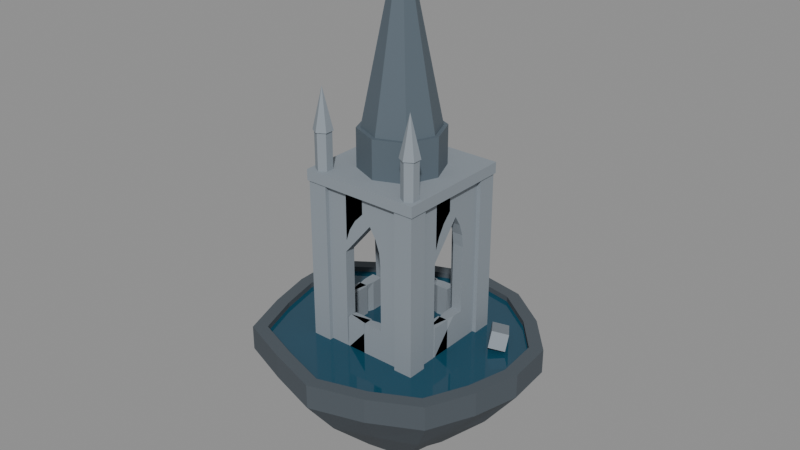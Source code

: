# Source: saltwater-cathedral.blend  (saved by Blender 5.2.45; exported with 4.5.12 LTS)
import bpy
from mathutils import Matrix  # noqa: F401  (used for matrix-valued properties, if any)

bpy.ops.wm.read_factory_settings(use_empty=True)
scene = bpy.context.scene
scene.name = 'Scene'

# ---- materials (node trees are filled in below, after node groups)
mat_rock = bpy.data.materials.new('Rock')
mat_rock.diffuse_color = (0.07227, 0.08866, 0.1046, 1.0)
mat_water = bpy.data.materials.new('Water')
mat_water.diffuse_color = (0.0137, 0.06848, 0.1119, 1.0)
mat_stone = bpy.data.materials.new('Stone')
mat_stone.diffuse_color = (0.2542, 0.2918, 0.3278, 1.0)
mat_slate = bpy.data.materials.new('Slate')
mat_slate.diffuse_color = (0.09306, 0.1248, 0.1529, 1.0)

# ---- material node trees
mat_rock.use_nodes = True; mat_rock.node_tree.nodes.clear()
_N = mat_rock.node_tree.nodes; _L = mat_rock.node_tree.links
n0 = _N.new('ShaderNodeBsdfPrincipled'); n0.name = 'Principled BSDF'; n0.location = (-200, 100)
n0.inputs[0].default_value = (0.07227, 0.08866, 0.1046, 1.0)
n0.inputs[2].default_value = 0.9
n0.inputs[10].default_value = 0.005
n1 = _N.new('ShaderNodeOutputMaterial'); n1.name = 'Material Output'; n1.location = (200, 100)
_L.new(n0.outputs[0], n1.inputs[0])
n1.is_active_output = True
mat_water.use_nodes = True; mat_water.node_tree.nodes.clear()
_N = mat_water.node_tree.nodes; _L = mat_water.node_tree.links
n0 = _N.new('ShaderNodeBsdfPrincipled'); n0.name = 'Principled BSDF'; n0.location = (-200, 100)
n0.inputs[0].default_value = (0.0137, 0.06848, 0.1119, 1.0)
n0.inputs[2].default_value = 0.05
n0.inputs[10].default_value = 0.005
n1 = _N.new('ShaderNodeOutputMaterial'); n1.name = 'Material Output'; n1.location = (200, 100)
_L.new(n0.outputs[0], n1.inputs[0])
n1.is_active_output = True
mat_stone.use_nodes = True; mat_stone.node_tree.nodes.clear()
_N = mat_stone.node_tree.nodes; _L = mat_stone.node_tree.links
n0 = _N.new('ShaderNodeBsdfPrincipled'); n0.name = 'Principled BSDF'; n0.location = (-200, 100)
n0.inputs[0].default_value = (0.2542, 0.2918, 0.3278, 1.0)
n0.inputs[2].default_value = 0.8
n0.inputs[10].default_value = 0.005
n1 = _N.new('ShaderNodeOutputMaterial'); n1.name = 'Material Output'; n1.location = (200, 100)
_L.new(n0.outputs[0], n1.inputs[0])
n1.is_active_output = True
mat_slate.use_nodes = True; mat_slate.node_tree.nodes.clear()
_N = mat_slate.node_tree.nodes; _L = mat_slate.node_tree.links
n0 = _N.new('ShaderNodeBsdfPrincipled'); n0.name = 'Principled BSDF'; n0.location = (-200, 100)
n0.inputs[0].default_value = (0.09306, 0.1248, 0.1529, 1.0)
n0.inputs[2].default_value = 0.55
n0.inputs[10].default_value = 0.005
n1 = _N.new('ShaderNodeOutputMaterial'); n1.name = 'Material Output'; n1.location = (200, 100)
_L.new(n0.outputs[0], n1.inputs[0])
n1.is_active_output = True

# ---- meshes
me_slab = bpy.data.meshes.new('Slab')
me_slab.from_pydata([(0.9825, 0.0, 0.06), (0.9523, 0.355, 0.06), (0.7094, 0.6385, 0.06), (0.398, 0.8648, 0.06), (6.39e-17, 0.9392, 0.06), (-0.3656, 0.7943, 0.06), (-0.6697, 0.6027, 0.06), (-0.9949, 0.3709, 0.06), (-0.9858, 1.087e-16, 0.06), (-0.9072, -0.3382, 0.06), (-0.7791, -0.7012, 0.06), (-0.39, -0.8473, 0.06), (-1.978e-16, -0.9691, 0.06), (0.3903, -0.8481, 0.06), (0.7394, -0.6654, 0.06), (0.895, -0.3336, 0.06), (0.9825, 0.0, -0.12), (0.9523, 0.355, -0.12), (0.7094, 0.6385, -0.12), (0.398, 0.8648, -0.12), (6.39e-17, 0.9392, -0.12), (-0.3656, 0.7943, -0.12), (-0.6697, 0.6027, -0.12), (-0.9949, 0.3709, -0.12), (-0.9858, 1.087e-16, -0.12), (-0.9072, -0.3382, -0.12), (-0.7791, -0.7012, -0.12), (-0.39, -0.8473, -0.12), (-1.978e-16, -0.9691, -0.12), (0.3903, -0.8481, -0.12), (0.7394, -0.6654, -0.12), (0.895, -0.3336, -0.12), (0.7369, 0.0, -0.4365), (0.7142, 0.2662, -0.4132), (0.5321, 0.4789, -0.4477), (0.2985, 0.6486, -0.4259), (4.792e-17, 0.7044, -0.4329), (-0.2742, 0.5958, -0.4936), (-0.5023, 0.452, -0.4242), (-0.7462, 0.2782, -0.4409), (-0.7394, 8.149e-17, -0.4699), (-0.6804, -0.2536, -0.4969), (-0.5843, -0.5259, -0.4134), (-0.2925, -0.6355, -0.4527), (-1.483e-16, -0.7268, -0.4281), (0.2928, -0.6361, -0.4121), (0.5545, -0.4991, -0.4286), (0.6712, -0.2502, -0.4079), (0.3733, 0.0, -0.7926), (0.3619, 0.1349, -0.7439), (0.2696, 0.2426, -0.7866), (0.1513, 0.3286, -0.7277), (2.428e-17, 0.3569, -0.7345), (-0.1389, 0.3018, -0.8283), (-0.2545, 0.229, -0.8237), (-0.3781, 0.1409, -0.814), (-0.3746, 4.129e-17, -0.7241), (-0.3447, -0.1285, -0.7877), (-0.2961, -0.2665, -0.7648), (-0.1482, -0.322, -0.8039), (-7.516e-17, -0.3682, -0.7791), (0.1483, -0.3223, -0.7937), (0.281, -0.2529, -0.7979), (0.3401, -0.1268, -0.7698), (0.05, -0.04, -1.0), (0.8842, 0.0, 0.06), (0.857, 0.3195, 0.06), (0.6385, 0.5746, 0.06), (0.3582, 0.7784, 0.06), (5.751e-17, 0.8453, 0.06), (-0.329, 0.7149, 0.06), (-0.6027, 0.5424, 0.06), (-0.8954, 0.3338, 0.06), (-0.8873, 9.779e-17, 0.06), (-0.8164, -0.3044, 0.06), (-0.7012, -0.6311, 0.06), (-0.351, -0.7626, 0.06), (-1.78e-16, -0.8722, 0.06), (0.3513, -0.7633, 0.06), (0.6654, -0.5989, 0.06), (0.8055, -0.3003, 0.06), (0.8842, 0.0, -0.04), (0.857, 0.3195, -0.04), (0.6385, 0.5746, -0.04), (0.3582, 0.7784, -0.04), (5.751e-17, 0.8453, -0.04), (-0.329, 0.7149, -0.04), (-0.6027, 0.5424, -0.04), (-0.8954, 0.3338, -0.04), (-0.8873, 9.779e-17, -0.04), (-0.8164, -0.3044, -0.04), (-0.7012, -0.6311, -0.04), (-0.351, -0.7626, -0.04), (-1.78e-16, -0.8722, -0.04), (0.3513, -0.7633, -0.04), (0.6654, -0.5989, -0.04), (0.8055, -0.3003, -0.04)], [], [(1, 0, 16, 17), (2, 1, 17, 18), (3, 2, 18, 19), (4, 3, 19, 20), (5, 4, 20, 21), (6, 5, 21, 22), (7, 6, 22, 23), (8, 7, 23, 24), (9, 8, 24, 25), (10, 9, 25, 26), (11, 10, 26, 27), (12, 11, 27, 28), (13, 12, 28, 29), (14, 13, 29, 30), (15, 14, 30, 31), (0, 15, 31, 16), (17, 16, 32, 33), (18, 17, 33, 34), (19, 18, 34, 35), (20, 19, 35, 36), (21, 20, 36, 37), (22, 21, 37, 38), (23, 22, 38, 39), (24, 23, 39, 40), (25, 24, 40, 41), (26, 25, 41, 42), (27, 26, 42, 43), (28, 27, 43, 44), (29, 28, 44, 45), (30, 29, 45, 46), (31, 30, 46, 47), (16, 31, 47, 32), (33, 32, 48, 49), (34, 33, 49, 50), (35, 34, 50, 51), (36, 35, 51, 52), (37, 36, 52, 53), (38, 37, 53, 54), (39, 38, 54, 55), (40, 39, 55, 56), (41, 40, 56, 57), (42, 41, 57, 58), (43, 42, 58, 59), (44, 43, 59, 60), (45, 44, 60, 61), (46, 45, 61, 62), (47, 46, 62, 63), (32, 47, 63, 48), (49, 48, 64), (50, 49, 64), (51, 50, 64), (52, 51, 64), (53, 52, 64), (54, 53, 64), (55, 54, 64), (56, 55, 64), (57, 56, 64), (58, 57, 64), (59, 58, 64), (60, 59, 64), (61, 60, 64), (62, 61, 64), (63, 62, 64), (48, 63, 64), (0, 1, 66, 65), (65, 66, 82, 81), (1, 2, 67, 66), (66, 67, 83, 82), (2, 3, 68, 67), (67, 68, 84, 83), (3, 4, 69, 68), (68, 69, 85, 84), (4, 5, 70, 69), (69, 70, 86, 85), (5, 6, 71, 70), (70, 71, 87, 86), (6, 7, 72, 71), (71, 72, 88, 87), (7, 8, 73, 72), (72, 73, 89, 88), (8, 9, 74, 73), (73, 74, 90, 89), (9, 10, 75, 74), (74, 75, 91, 90), (10, 11, 76, 75), (75, 76, 92, 91), (11, 12, 77, 76), (76, 77, 93, 92), (12, 13, 78, 77), (77, 78, 94, 93), (13, 14, 79, 78), (78, 79, 95, 94), (14, 15, 80, 79), (79, 80, 96, 95), (15, 0, 65, 80), (80, 65, 81, 96), (81, 82, 83, 84, 85, 86, 87, 88, 89, 90, 91, 92, 93, 94, 95, 96)])
me_slab.materials.append(mat_rock)
me_slab.update()
me_water = bpy.data.meshes.new('Water')
me_water.from_pydata([(0.8842, 0.0, 0.02), (0.857, 0.3195, 0.02), (0.6385, 0.5746, 0.02), (0.3582, 0.7784, 0.02), (5.751e-17, 0.8453, 0.02), (-0.329, 0.7149, 0.02), (-0.6027, 0.5424, 0.02), (-0.8954, 0.3338, 0.02), (-0.8873, 9.779e-17, 0.02), (-0.8164, -0.3044, 0.02), (-0.7012, -0.6311, 0.02), (-0.351, -0.7626, 0.02), (-1.78e-16, -0.8722, 0.02), (0.3513, -0.7633, 0.02), (0.6654, -0.5989, 0.02), (0.8055, -0.3003, 0.02)], [], [(0, 1, 2, 3, 4, 5, 6, 7, 8, 9, 10, 11, 12, 13, 14, 15)])
me_water.materials.append(mat_water)
me_water.update()
me_wall0_001 = bpy.data.meshes.new('Wall0.001')
me_wall0_001.from_pydata([(-0.4, -0.4, 0.0), (-0.15, -0.4, 0.0), (-0.15, -0.4, 1.2), (-0.4, -0.4, 1.2), (0.15, -0.4, 0.0), (0.4, -0.4, 0.0), (0.4, -0.4, 1.2), (0.15, -0.4, 1.2), (0.0, -0.32, 0.0), (-0.06323, -0.32, 0.0), (-0.06323, -0.32, 0.25), (0.0, -0.32, 0.25), (-0.1107, -0.32, 0.0), (-0.1107, -0.32, 0.25), (-0.14, -0.32, 0.0), (-0.14, -0.32, 0.25), (-0.15, -0.36, 0.25), (0.06323, -0.4, 0.0), (0.06323, -0.4, 0.25), (0.1107, -0.4, 0.0), (0.1107, -0.4, 0.25), (0.14, -0.4, 0.0), (0.14, -0.4, 0.25), (0.15, -0.4, 0.25), (0.0, -0.32, 1.072), (-0.06323, -0.32, 1.006), (-0.06323, -0.32, 1.2), (0.0, -0.32, 1.2), (-0.1107, -0.32, 0.9275), (-0.1107, -0.32, 1.2), (-0.14, -0.32, 0.8409), (-0.14, -0.32, 1.2), (-0.15, -0.4, 0.75), (0.06323, -0.4, 1.006), (0.06323, -0.4, 1.2), (0.1107, -0.4, 0.9275), (0.1107, -0.4, 1.2), (0.14, -0.4, 0.8409), (0.14, -0.4, 1.2), (0.15, -0.4, 0.75), (-0.4, -0.32, 0.0), (-0.15, -0.32, 0.0), (-0.15, -0.32, 1.2), (-0.4, -0.32, 1.2), (0.15, -0.32, 0.0), (0.4, -0.32, 0.0), (0.4, -0.32, 1.2), (0.15, -0.32, 1.2), (0.0, -0.4, 0.0), (-0.06323, -0.4, 0.0), (-0.06323, -0.4, 0.25), (0.0, -0.4, 0.25), (-0.1107, -0.4, 0.0), (-0.1107, -0.4, 0.25), (-0.14, -0.4, 0.0), (-0.14, -0.4, 0.25), (-0.15, -0.36, 0.25), (0.06323, -0.32, 0.0), (0.06323, -0.32, 0.25), (0.1107, -0.32, 0.0), (0.1107, -0.32, 0.25), (0.14, -0.32, 0.0), (0.14, -0.32, 0.25), (0.15, -0.32, 0.25), (0.0, -0.4, 1.072), (-0.06323, -0.4, 1.006), (-0.06323, -0.4, 1.2), (0.0, -0.4, 1.2), (-0.1107, -0.4, 0.9275), (-0.1107, -0.4, 1.2), (-0.14, -0.4, 0.8409), (-0.14, -0.4, 1.2), (-0.15, -0.32, 0.75), (0.06323, -0.32, 1.006), (0.06323, -0.32, 1.2), (0.1107, -0.32, 0.9275), (0.1107, -0.32, 1.2), (0.14, -0.32, 0.8409), (0.14, -0.32, 1.2), (0.15, -0.32, 0.75)], [], [(0, 1, 2, 3), (4, 5, 6, 7), (8, 9, 10, 11), (9, 12, 13, 10), (12, 14, 15, 13), (14, 1, 16, 15), (1, 17, 18, 16), (17, 19, 20, 18), (19, 21, 22, 20), (21, 4, 23, 22), (24, 25, 26, 27), (25, 28, 29, 26), (28, 30, 31, 29), (30, 32, 2, 31), (32, 33, 34, 2), (33, 35, 36, 34), (35, 37, 38, 36), (37, 39, 7, 38), (40, 43, 42, 41), (44, 47, 46, 45), (48, 51, 50, 49), (49, 50, 53, 52), (52, 53, 55, 54), (54, 55, 56, 41), (41, 56, 58, 57), (57, 58, 60, 59), (59, 60, 62, 61), (61, 62, 63, 44), (64, 67, 66, 65), (65, 66, 69, 68), (68, 69, 71, 70), (70, 71, 42, 72), (72, 42, 74, 73), (73, 74, 76, 75), (75, 76, 78, 77), (77, 78, 47, 79), (0, 3, 43, 40), (1, 0, 40, 41), (2, 1, 41, 42), (3, 2, 42, 43), (4, 7, 47, 44), (5, 4, 44, 45), (6, 5, 45, 46), (7, 6, 46, 47), (8, 11, 51, 48), (9, 8, 48, 49), (11, 10, 50, 51), (12, 9, 49, 52), (10, 13, 53, 50), (14, 12, 52, 54), (13, 15, 55, 53), (1, 14, 54, 41), (15, 16, 56, 55), (17, 1, 41, 57), (16, 18, 58, 56), (19, 17, 57, 59), (18, 20, 60, 58), (21, 19, 59, 61), (20, 22, 62, 60), (4, 21, 61, 44), (23, 4, 44, 63), (22, 23, 63, 62), (24, 27, 67, 64), (25, 24, 64, 65), (27, 26, 66, 67), (28, 25, 65, 68), (26, 29, 69, 66), (30, 28, 68, 70), (29, 31, 71, 69), (32, 30, 70, 72), (31, 2, 42, 71), (33, 32, 72, 73), (2, 34, 74, 42), (35, 33, 73, 75), (34, 36, 76, 74), (37, 35, 75, 77), (36, 38, 78, 76), (39, 37, 77, 79), (7, 39, 79, 47), (38, 7, 47, 78)])
me_wall0_001.materials.append(mat_stone)
me_wall0_001.update()
me_wall1_001 = bpy.data.meshes.new('Wall1.001')
me_wall1_001.from_pydata([(-0.4, 0.32, 0.0), (-0.15, 0.32, 0.0), (-0.15, 0.32, 1.2), (-0.4, 0.32, 1.2), (0.15, 0.36, 0.0), (0.4, 0.32, 0.0), (0.4, 0.32, 1.2), (0.15, 0.36, 1.2), (0.0, 0.32, 0.0), (-0.06323, 0.32, 0.0), (-0.06323, 0.32, 0.25), (0.0, 0.32, 0.25), (-0.1107, 0.32, 0.0), (-0.1107, 0.32, 0.25), (-0.14, 0.32, 0.0), (-0.14, 0.32, 0.25), (-0.15, 0.36, 0.25), (0.06323, 0.4, 0.0), (0.06323, 0.4, 0.25), (0.1107, 0.4, 0.0), (0.1107, 0.4, 0.25), (0.14, 0.4, 0.0), (0.14, 0.4, 0.25), (0.15, 0.4, 0.25), (0.0, 0.32, 1.072), (-0.06323, 0.32, 1.006), (-0.06323, 0.32, 1.2), (0.0, 0.32, 1.2), (-0.1107, 0.32, 0.9275), (-0.1107, 0.32, 1.2), (-0.14, 0.32, 0.8409), (-0.14, 0.32, 1.2), (-0.15, 0.4, 0.75), (0.06323, 0.4, 1.006), (0.06323, 0.4, 1.2), (0.1107, 0.4, 0.9275), (0.1107, 0.4, 1.2), (0.14, 0.4, 0.8409), (0.14, 0.4, 1.2), (0.15, 0.4, 0.75), (-0.4, 0.4, 0.0), (-0.15, 0.4, 0.0), (-0.15, 0.4, 1.2), (-0.4, 0.4, 1.2), (0.15, 0.36, 0.0), (0.4, 0.4, 0.0), (0.4, 0.4, 1.2), (0.15, 0.36, 1.2), (0.0, 0.4, 0.0), (-0.06323, 0.4, 0.0), (-0.06323, 0.4, 0.25), (0.0, 0.4, 0.25), (-0.1107, 0.4, 0.0), (-0.1107, 0.4, 0.25), (-0.14, 0.4, 0.0), (-0.14, 0.4, 0.25), (-0.15, 0.36, 0.25), (0.06323, 0.32, 0.0), (0.06323, 0.32, 0.25), (0.1107, 0.32, 0.0), (0.1107, 0.32, 0.25), (0.14, 0.32, 0.0), (0.14, 0.32, 0.25), (0.15, 0.32, 0.25), (0.0, 0.4, 1.072), (-0.06323, 0.4, 1.006), (-0.06323, 0.4, 1.2), (0.0, 0.4, 1.2), (-0.1107, 0.4, 0.9275), (-0.1107, 0.4, 1.2), (-0.14, 0.4, 0.8409), (-0.14, 0.4, 1.2), (-0.15, 0.32, 0.75), (0.06323, 0.32, 1.006), (0.06323, 0.32, 1.2), (0.1107, 0.32, 0.9275), (0.1107, 0.32, 1.2), (0.14, 0.32, 0.8409), (0.14, 0.32, 1.2), (0.15, 0.32, 0.75)], [], [(0, 1, 2, 3), (4, 5, 6, 7), (8, 11, 10, 9), (9, 10, 13, 12), (12, 13, 15, 14), (14, 15, 16, 1), (1, 16, 18, 17), (17, 18, 20, 19), (19, 20, 22, 21), (21, 22, 23, 4), (24, 27, 26, 25), (25, 26, 29, 28), (28, 29, 31, 30), (30, 31, 2, 32), (32, 2, 34, 33), (33, 34, 36, 35), (35, 36, 38, 37), (37, 38, 7, 39), (40, 43, 42, 41), (44, 47, 46, 45), (48, 49, 50, 51), (49, 52, 53, 50), (52, 54, 55, 53), (54, 41, 56, 55), (41, 57, 58, 56), (57, 59, 60, 58), (59, 61, 62, 60), (61, 44, 63, 62), (64, 65, 66, 67), (65, 68, 69, 66), (68, 70, 71, 69), (70, 72, 42, 71), (72, 73, 74, 42), (73, 75, 76, 74), (75, 77, 78, 76), (77, 79, 47, 78), (0, 3, 43, 40), (1, 0, 40, 41), (2, 1, 41, 42), (3, 2, 42, 43), (4, 7, 47, 44), (5, 4, 44, 45), (6, 5, 45, 46), (7, 6, 46, 47), (11, 8, 48, 51), (8, 9, 49, 48), (10, 11, 51, 50), (9, 12, 52, 49), (13, 10, 50, 53), (12, 14, 54, 52), (15, 13, 53, 55), (14, 1, 41, 54), (16, 15, 55, 56), (1, 17, 57, 41), (18, 16, 56, 58), (17, 19, 59, 57), (20, 18, 58, 60), (19, 21, 61, 59), (22, 20, 60, 62), (21, 4, 44, 61), (4, 23, 63, 44), (23, 22, 62, 63), (27, 24, 64, 67), (24, 25, 65, 64), (26, 27, 67, 66), (25, 28, 68, 65), (29, 26, 66, 69), (28, 30, 70, 68), (31, 29, 69, 71), (30, 32, 72, 70), (2, 31, 71, 42), (32, 33, 73, 72), (34, 2, 42, 74), (33, 35, 75, 73), (36, 34, 74, 76), (35, 37, 77, 75), (38, 36, 76, 78), (37, 39, 79, 77), (39, 7, 47, 79), (7, 38, 78, 47)])
me_wall1_001.materials.append(mat_stone)
me_wall1_001.update()
me_wall2_001 = bpy.data.meshes.new('Wall2.001')
me_wall2_001.from_pydata([(-0.32, -0.4, 0.0), (-0.32, -0.15, 0.0), (-0.32, -0.15, 1.2), (-0.32, -0.4, 1.2), (-0.36, 0.15, 0.0), (-0.32, 0.4, 0.0), (-0.32, 0.4, 1.2), (-0.36, 0.11, 1.2), (-0.32, 0.0, 0.0), (-0.32, -0.06323, 0.0), (-0.32, -0.06323, 0.25), (-0.32, 0.0, 0.25), (-0.32, -0.1107, 0.0), (-0.32, -0.1107, 0.25), (-0.32, -0.14, 0.0), (-0.32, -0.14, 0.25), (-0.36, -0.15, 0.25), (-0.4, 0.06323, 0.0), (-0.4, 0.06323, 0.25), (-0.4, 0.1107, 0.0), (-0.4, 0.1107, 0.25), (-0.4, 0.14, 0.0), (-0.4, 0.14, 0.25), (-0.4, 0.15, 0.25), (-0.32, 0.0, 1.072), (-0.32, -0.06323, 1.006), (-0.32, -0.06323, 1.2), (-0.32, 0.0, 1.2), (-0.32, -0.1107, 0.9275), (-0.32, -0.1107, 1.2), (-0.32, -0.14, 0.8409), (-0.32, -0.14, 1.2), (-0.4, -0.15, 0.75), (-0.4, 0.06323, 1.006), (-0.4, 0.06323, 1.2), (-0.4, 0.1107, 0.9275), (-0.4, 0.1107, 1.2), (-0.4, 0.14, 0.8409), (-0.4, 0.14, 1.2), (-0.4, 0.15, 0.75), (-0.4, -0.4, 0.0), (-0.4, -0.15, 0.0), (-0.4, -0.15, 1.2), (-0.4, -0.4, 1.2), (-0.36, 0.15, 0.0), (-0.4, 0.4, 0.0), (-0.4, 0.4, 1.2), (-0.36, 0.19, 1.2), (-0.4, 0.0, 0.0), (-0.4, -0.06323, 0.0), (-0.4, -0.06323, 0.25), (-0.4, 0.0, 0.25), (-0.4, -0.1107, 0.0), (-0.4, -0.1107, 0.25), (-0.4, -0.14, 0.0), (-0.4, -0.14, 0.25), (-0.36, -0.15, 0.25), (-0.32, 0.06323, 0.0), (-0.32, 0.06323, 0.25), (-0.32, 0.1107, 0.0), (-0.32, 0.1107, 0.25), (-0.32, 0.14, 0.0), (-0.32, 0.14, 0.25), (-0.32, 0.15, 0.25), (-0.4, 0.0, 1.072), (-0.4, -0.06323, 1.006), (-0.4, -0.06323, 1.2), (-0.4, 0.0, 1.2), (-0.4, -0.1107, 0.9275), (-0.4, -0.1107, 1.2), (-0.4, -0.14, 0.8409), (-0.4, -0.14, 1.2), (-0.32, -0.15, 0.75), (-0.32, 0.06323, 1.006), (-0.32, 0.06323, 1.2), (-0.32, 0.1107, 0.9275), (-0.32, 0.1107, 1.2), (-0.32, 0.14, 0.8409), (-0.32, 0.14, 1.2), (-0.32, 0.15, 0.75)], [], [(0, 1, 2, 3), (4, 5, 6, 7), (8, 11, 10, 9), (9, 10, 13, 12), (12, 13, 15, 14), (14, 15, 16, 1), (1, 16, 18, 17), (17, 18, 20, 19), (19, 20, 22, 21), (21, 22, 23, 4), (24, 27, 26, 25), (25, 26, 29, 28), (28, 29, 31, 30), (30, 31, 2, 32), (32, 2, 34, 33), (33, 34, 36, 35), (35, 36, 38, 37), (37, 38, 7, 39), (40, 43, 42, 41), (44, 47, 46, 45), (48, 49, 50, 51), (49, 52, 53, 50), (52, 54, 55, 53), (54, 41, 56, 55), (41, 57, 58, 56), (57, 59, 60, 58), (59, 61, 62, 60), (61, 44, 63, 62), (64, 65, 66, 67), (65, 68, 69, 66), (68, 70, 71, 69), (70, 72, 42, 71), (72, 73, 74, 42), (73, 75, 76, 74), (75, 77, 78, 76), (77, 79, 47, 78), (0, 3, 43, 40), (1, 0, 40, 41), (2, 1, 41, 42), (3, 2, 42, 43), (4, 7, 47, 44), (5, 4, 44, 45), (6, 5, 45, 46), (7, 6, 46, 47), (11, 8, 48, 51), (8, 9, 49, 48), (10, 11, 51, 50), (9, 12, 52, 49), (13, 10, 50, 53), (12, 14, 54, 52), (15, 13, 53, 55), (14, 1, 41, 54), (16, 15, 55, 56), (1, 17, 57, 41), (18, 16, 56, 58), (17, 19, 59, 57), (20, 18, 58, 60), (19, 21, 61, 59), (22, 20, 60, 62), (21, 4, 44, 61), (4, 23, 63, 44), (23, 22, 62, 63), (27, 24, 64, 67), (24, 25, 65, 64), (26, 27, 67, 66), (25, 28, 68, 65), (29, 26, 66, 69), (28, 30, 70, 68), (31, 29, 69, 71), (30, 32, 72, 70), (2, 31, 71, 42), (32, 33, 73, 72), (34, 2, 42, 74), (33, 35, 75, 73), (36, 34, 74, 76), (35, 37, 77, 75), (38, 36, 76, 78), (37, 39, 79, 77), (39, 7, 47, 79), (7, 38, 78, 47)])
me_wall2_001.materials.append(mat_stone)
me_wall2_001.update()
me_wall3_001 = bpy.data.meshes.new('Wall3.001')
me_wall3_001.from_pydata([(0.4, -0.4, 0.0), (0.4, -0.15, 0.0), (0.4, -0.15, 1.2), (0.4, -0.4, 1.2), (0.4, 0.15, 0.0), (0.4, 0.4, 0.0), (0.4, 0.4, 1.2), (0.4, 0.15, 1.2), (0.32, 0.0, 0.0), (0.32, -0.06323, 0.0), (0.32, -0.06323, 0.25), (0.32, 0.0, 0.25), (0.32, -0.1107, 0.0), (0.32, -0.1107, 0.25), (0.32, -0.14, 0.0), (0.32, -0.14, 0.25), (0.36, -0.15, 0.25), (0.4, 0.06323, 0.0), (0.4, 0.06323, 0.25), (0.4, 0.1107, 0.0), (0.4, 0.1107, 0.25), (0.4, 0.14, 0.0), (0.4, 0.14, 0.25), (0.4, 0.15, 0.25), (0.32, 0.0, 1.072), (0.32, -0.06323, 1.006), (0.32, -0.06323, 1.2), (0.32, 0.0, 1.2), (0.32, -0.1107, 0.9275), (0.32, -0.1107, 1.2), (0.32, -0.14, 0.8409), (0.32, -0.14, 1.2), (0.4, -0.15, 0.75), (0.4, 0.06323, 1.006), (0.4, 0.06323, 1.2), (0.4, 0.1107, 0.9275), (0.4, 0.1107, 1.2), (0.4, 0.14, 0.8409), (0.4, 0.14, 1.2), (0.4, 0.15, 0.75), (0.32, -0.4, 0.0), (0.32, -0.15, 0.0), (0.32, -0.15, 1.2), (0.32, -0.4, 1.2), (0.32, 0.15, 0.0), (0.32, 0.4, 0.0), (0.32, 0.4, 1.2), (0.32, 0.15, 1.2), (0.4, 0.0, 0.0), (0.4, -0.06323, 0.0), (0.4, -0.06323, 0.25), (0.4, 0.0, 0.25), (0.4, -0.1107, 0.0), (0.4, -0.1107, 0.25), (0.4, -0.14, 0.0), (0.4, -0.14, 0.25), (0.36, -0.15, 0.25), (0.32, 0.06323, 0.0), (0.32, 0.06323, 0.25), (0.32, 0.1107, 0.0), (0.32, 0.1107, 0.25), (0.32, 0.14, 0.0), (0.32, 0.14, 0.25), (0.32, 0.15, 0.25), (0.4, 0.0, 1.072), (0.4, -0.06323, 1.006), (0.4, -0.06323, 1.2), (0.4, 0.0, 1.2), (0.4, -0.1107, 0.9275), (0.4, -0.1107, 1.2), (0.4, -0.14, 0.8409), (0.4, -0.14, 1.2), (0.32, -0.15, 0.75), (0.32, 0.06323, 1.006), (0.32, 0.06323, 1.2), (0.32, 0.1107, 0.9275), (0.32, 0.1107, 1.2), (0.32, 0.14, 0.8409), (0.32, 0.14, 1.2), (0.32, 0.15, 0.75)], [], [(0, 1, 2, 3), (4, 5, 6, 7), (8, 9, 10, 11), (9, 12, 13, 10), (12, 14, 15, 13), (14, 1, 16, 15), (1, 17, 18, 16), (17, 19, 20, 18), (19, 21, 22, 20), (21, 4, 23, 22), (24, 25, 26, 27), (25, 28, 29, 26), (28, 30, 31, 29), (30, 32, 2, 31), (32, 33, 34, 2), (33, 35, 36, 34), (35, 37, 38, 36), (37, 39, 7, 38), (40, 43, 42, 41), (44, 47, 46, 45), (48, 51, 50, 49), (49, 50, 53, 52), (52, 53, 55, 54), (54, 55, 56, 41), (41, 56, 58, 57), (57, 58, 60, 59), (59, 60, 62, 61), (61, 62, 63, 44), (64, 67, 66, 65), (65, 66, 69, 68), (68, 69, 71, 70), (70, 71, 42, 72), (72, 42, 74, 73), (73, 74, 76, 75), (75, 76, 78, 77), (77, 78, 47, 79), (0, 3, 43, 40), (1, 0, 40, 41), (2, 1, 41, 42), (3, 2, 42, 43), (4, 7, 47, 44), (5, 4, 44, 45), (6, 5, 45, 46), (7, 6, 46, 47), (8, 11, 51, 48), (9, 8, 48, 49), (11, 10, 50, 51), (12, 9, 49, 52), (10, 13, 53, 50), (14, 12, 52, 54), (13, 15, 55, 53), (1, 14, 54, 41), (15, 16, 56, 55), (17, 1, 41, 57), (16, 18, 58, 56), (19, 17, 57, 59), (18, 20, 60, 58), (21, 19, 59, 61), (20, 22, 62, 60), (4, 21, 61, 44), (23, 4, 44, 63), (22, 23, 63, 62), (24, 27, 67, 64), (25, 24, 64, 65), (27, 26, 66, 67), (28, 25, 65, 68), (26, 29, 69, 66), (30, 28, 68, 70), (29, 31, 71, 69), (32, 30, 70, 72), (31, 2, 42, 71), (33, 32, 72, 73), (2, 34, 74, 42), (35, 33, 73, 75), (34, 36, 76, 74), (37, 35, 75, 77), (36, 38, 78, 76), (39, 37, 77, 79), (7, 39, 79, 47), (38, 7, 47, 78)])
me_wall3_001.materials.append(mat_stone)
me_wall3_001.update()
me_masonry = bpy.data.meshes.new('Masonry')
me_masonry.from_pydata([(-0.44, -0.44, 1.2), (-0.44, -0.44, 1.28), (-0.44, 0.44, 1.2), (-0.44, 0.44, 1.28), (0.44, -0.44, 1.2), (0.44, -0.44, 1.28), (0.44, 0.44, 1.2), (0.44, 0.44, 1.28), (-0.43, -0.43, 0.0), (-0.43, -0.43, 1.2), (-0.43, -0.29, 0.0), (-0.43, -0.29, 1.2), (-0.29, -0.43, 0.0), (-0.29, -0.43, 1.2), (-0.29, -0.29, 0.0), (-0.29, -0.29, 1.2), (-0.29, 0.43, 0.0), (-0.43, 0.29, 0.0), (-0.36, -0.3, 1.28), (-0.36, -0.3, 1.56), (-0.308, -0.33, 1.28), (-0.308, -0.33, 1.56), (-0.308, -0.39, 1.28), (-0.308, -0.39, 1.56), (-0.36, -0.42, 1.28), (-0.36, -0.42, 1.56), (-0.412, -0.39, 1.28), (-0.412, -0.39, 1.56), (-0.412, -0.33, 1.28), (-0.412, -0.33, 1.56), (-0.36, -0.29, 1.55), (-0.29, 0.29, 1.2), (-0.2994, -0.325, 1.55), (-0.29, 0.29, 0.0), (-0.2994, -0.395, 1.55), (-0.43, 0.43, 1.2), (-0.36, -0.43, 1.55), (-0.43, 0.43, 0.0), (-0.4206, -0.395, 1.55), (-0.43, 0.29, 1.2), (-0.4206, -0.325, 1.55), (-0.36, -0.36, 1.85), (-0.29, 0.43, 1.2), (0.43, -0.29, 0.0), (0.29, -0.43, 0.0), (-0.36, 0.42, 1.28), (-0.36, 0.42, 1.56), (-0.308, 0.39, 1.28), (-0.308, 0.39, 1.56), (-0.308, 0.33, 1.28), (-0.308, 0.33, 1.56), (-0.36, 0.3, 1.28), (-0.36, 0.3, 1.56), (-0.412, 0.33, 1.28), (-0.412, 0.33, 1.56), (-0.412, 0.39, 1.28), (-0.412, 0.39, 1.56), (-0.36, 0.43, 1.55), (0.43, -0.43, 1.2), (-0.2994, 0.395, 1.55), (0.43, -0.43, 0.0), (-0.2994, 0.325, 1.55), (0.29, -0.29, 1.2), (-0.36, 0.29, 1.55), (0.29, -0.29, 0.0), (-0.4206, 0.325, 1.55), (0.29, -0.43, 1.2), (-0.4206, 0.395, 1.55), (-0.36, 0.36, 1.85), (0.43, -0.29, 1.2), (0.43, 0.43, 0.0), (0.29, 0.29, 0.0), (0.36, -0.3, 1.28), (0.36, -0.3, 1.56), (0.412, -0.33, 1.28), (0.412, -0.33, 1.56), (0.412, -0.39, 1.28), (0.412, -0.39, 1.56), (0.36, -0.42, 1.28), (0.36, -0.42, 1.56), (0.308, -0.39, 1.28), (0.308, -0.39, 1.56), (0.308, -0.33, 1.28), (0.308, -0.33, 1.56), (0.36, -0.29, 1.55), (0.43, 0.29, 1.2), (0.4206, -0.325, 1.55), (0.43, 0.29, 0.0), (0.4206, -0.395, 1.55), (0.29, 0.43, 1.2), (0.36, -0.43, 1.55), (0.29, 0.43, 0.0), (0.2994, -0.395, 1.55), (0.29, 0.29, 1.2), (0.2994, -0.325, 1.55), (0.36, -0.36, 1.85), (0.43, 0.43, 1.2), (0.4924, 0.3654, -0.03563), (0.6488, 0.1302, 0.06542), (0.4889, 0.4107, 0.07542), (0.6452, 0.1755, 0.1765), (0.5948, 0.4245, -0.05647), (0.7511, 0.1893, 0.04458), (0.5912, 0.4698, 0.05458), (0.7476, 0.2346, 0.1556)], [], [(0, 1, 3, 2), (2, 3, 7, 6), (6, 7, 5, 4), (4, 5, 1, 0), (2, 6, 4, 0), (7, 3, 1, 5), (8, 9, 11, 10), (10, 11, 15, 14), (14, 15, 13, 12), (12, 13, 9, 8), (10, 14, 12, 8), (15, 11, 9, 13), (37, 35, 42, 16), (45, 46, 48, 47), (18, 19, 21, 20), (64, 62, 69, 43), (42, 35, 39, 31), (20, 21, 23, 22), (72, 73, 75, 74), (30, 41, 32), (22, 23, 25, 24), (16, 42, 31, 33), (91, 89, 96, 70), (24, 25, 27, 26), (21, 19, 29, 27, 25, 23), (37, 16, 33, 17), (26, 27, 29, 28), (34, 41, 36), (32, 41, 34), (28, 29, 19, 18), (18, 20, 22, 24, 26, 28), (36, 41, 38), (17, 39, 35, 37), (36, 38, 40, 30, 32, 34), (38, 41, 40), (33, 31, 39, 17), (69, 62, 66, 58), (40, 41, 30), (47, 48, 50, 49), (103, 104, 102, 101), (57, 68, 59), (49, 50, 52, 51), (43, 69, 58, 60), (97, 98, 100, 99), (51, 52, 54, 53), (48, 46, 56, 54, 52, 50), (64, 43, 60, 44), (53, 54, 56, 55), (61, 68, 63), (59, 68, 61), (55, 56, 46, 45), (45, 47, 49, 51, 53, 55), (63, 68, 65), (44, 66, 62, 64), (63, 65, 67, 57, 59, 61), (65, 68, 67), (60, 58, 66, 44), (96, 89, 93, 85), (67, 68, 57), (74, 75, 77, 76), (99, 100, 104, 103), (84, 95, 86), (76, 77, 79, 78), (70, 96, 85, 87), (101, 102, 98, 97), (78, 79, 81, 80), (75, 73, 83, 81, 79, 77), (91, 70, 87, 71), (80, 81, 83, 82), (88, 95, 90), (86, 95, 88), (82, 83, 73, 72), (72, 74, 76, 78, 80, 82), (90, 95, 92), (71, 93, 89, 91), (90, 92, 94, 84, 86, 88), (92, 95, 94), (87, 85, 93, 71), (99, 103, 101, 97), (94, 95, 84), (104, 100, 98, 102)])
me_masonry.materials.append(mat_stone)
me_masonry.update()
me_spire = bpy.data.meshes.new('Spire')
me_spire.from_pydata([(0.0, 0.3, 1.24), (0.0, 0.3, 1.56), (0.2121, 0.2121, 1.24), (0.2121, 0.2121, 1.56), (0.3, 0.0, 1.24), (0.3, 0.0, 1.56), (0.2121, -0.2121, 1.24), (0.2121, -0.2121, 1.56), (0.0, -0.3, 1.24), (0.0, -0.3, 1.56), (-0.2121, -0.2121, 1.24), (-0.2121, -0.2121, 1.56), (-0.3, 0.0, 1.24), (-0.3, 0.0, 1.56), (-0.2121, 0.2121, 1.24), (-0.2121, 0.2121, 1.56), (0.0, 0.27, 1.56), (0.0, 0.07, 2.56), (0.1909, 0.1909, 1.56), (0.0495, 0.0495, 2.56), (0.27, 0.0, 1.56), (0.07, 0.0, 2.56), (0.1909, -0.1909, 1.56), (0.0495, -0.0495, 2.56), (0.0, -0.27, 1.56), (0.0, -0.07, 2.56), (-0.1909, -0.1909, 1.56), (-0.0495, -0.0495, 2.56), (-0.27, 0.0, 1.56), (-0.07, 0.0, 2.56), (-0.1909, 0.1909, 1.56), (-0.0495, 0.0495, 2.56), (0.02548, 0.065, 2.562), (0.05452, 0.05, 2.678), (0.07008, 0.04596, 2.551), (0.08882, 0.03536, 2.67), (0.08855, 0.0, 2.546), (0.103, 0.0, 2.666), (0.07008, -0.04596, 2.551), (0.08882, -0.03536, 2.67), (0.02548, -0.065, 2.562), (0.05452, -0.05, 2.678), (-0.01911, -0.04596, 2.573), (0.02021, -0.03536, 2.687), (-0.03758, 0.0, 2.578), (0.006001, 0.0, 2.69), (-0.01911, 0.04596, 2.573), (0.02021, 0.03536, 2.687)], [], [(0, 1, 3, 2), (24, 25, 27, 26), (18, 19, 21, 20), (2, 3, 5, 4), (22, 23, 25, 24), (4, 5, 7, 6), (6, 7, 9, 8), (16, 17, 19, 18), (8, 9, 11, 10), (20, 21, 23, 22), (10, 11, 13, 12), (3, 1, 15, 13, 11, 9, 7, 5), (12, 13, 15, 14), (32, 33, 35, 34), (38, 39, 41, 40), (14, 15, 1, 0), (0, 2, 4, 6, 8, 10, 12, 14), (36, 37, 39, 38), (26, 27, 29, 28), (20, 22, 24, 26, 28, 30, 16, 18), (28, 29, 31, 30), (34, 35, 37, 36), (40, 41, 43, 42), (30, 31, 17, 16), (27, 25, 23, 21, 19, 17, 31, 29), (42, 43, 45, 44), (37, 35, 33, 47, 45, 43, 41, 39), (44, 45, 47, 46), (46, 47, 33, 32), (38, 40, 42, 44, 46, 32, 34, 36)])
me_spire.materials.append(mat_slate)
me_spire.update()

# ---- objects
ob_slab = bpy.data.objects.new('Slab', me_slab)
ob_water = bpy.data.objects.new('Water', me_water)
ob_wall0 = bpy.data.objects.new('Wall0', me_wall0_001)
ob_wall1 = bpy.data.objects.new('Wall1', me_wall1_001)
ob_wall2 = bpy.data.objects.new('Wall2', me_wall2_001)
ob_wall3 = bpy.data.objects.new('Wall3', me_wall3_001)
ob_masonry = bpy.data.objects.new('Masonry', me_masonry)
ob_spire = bpy.data.objects.new('Spire', me_spire)

# ---- transforms, parenting, visibility, modifiers, constraints
ob_slab.location = (0.0, 0.0, 0.0)
ob_water.location = (0.0, 0.0, 0.0)
ob_wall0.location = (0.0, 0.0, 0.0)
ob_wall1.location = (0.0, 0.0, 0.0)
ob_wall2.location = (0.0, 0.0, 0.0)
ob_wall3.location = (0.0, 0.0, 0.0)
ob_masonry.location = (0.0, 0.0, 0.0)
ob_spire.location = (0.0, 0.0, 0.0)

# ---- collection membership
scene.collection.objects.link(ob_slab)
scene.collection.objects.link(ob_water)
scene.collection.objects.link(ob_wall0)
scene.collection.objects.link(ob_wall1)
scene.collection.objects.link(ob_wall2)
scene.collection.objects.link(ob_wall3)
scene.collection.objects.link(ob_masonry)
scene.collection.objects.link(ob_spire)

# ---- scene / render settings (as saved in the file)
scene.frame_start = 1; scene.frame_end = 250; scene.frame_set(1)
scene.render.engine = 'BLENDER_EEVEE_NEXT'
scene.render.bake_bias = 0.0
scene.render.bake_samples = 0
scene.render.compositor_device = 'GPU'
scene.eevee.use_volume_custom_range = False
scene.eevee.fast_gi_thickness_near = 0.1
scene.eevee.fast_gi_thickness_far = 0.0
scene.eevee.ray_tracing_options.screen_trace_thickness = 0.1
bpy.context.view_layer.update()

# ---- added for rendering (the .blend has no active camera and no usable light): camera, sun + grey world if the file has none
cam_auto = bpy.data.cameras.new('AutoCamera')
cam_auto.lens = 50.0
cam_auto.sensor_width = 36.0
cam_auto.clip_end = 1000.0
ob_auto_camera = bpy.data.objects.new('AutoCamera', cam_auto)
scene.collection.objects.link(ob_auto_camera)
ob_auto_camera.location = (4.25082, -5.12339, 4.25079)
ob_auto_camera.rotation_euler = (1.09748, -7.21219e-08, 0.694738)
scene.camera = ob_auto_camera
light_auto_sun = bpy.data.lights.new('AutoSun', 'SUN')
light_auto_sun.energy = 3.0
light_auto_sun.angle = 0.0523599
ob_auto_sun = bpy.data.objects.new('AutoSun', light_auto_sun)
scene.collection.objects.link(ob_auto_sun)
ob_auto_sun.rotation_euler = (0.872665, 0.174533, 0.523599)
if scene.world is None:
    world_auto = bpy.data.worlds.new('AutoWorld')
    world_auto.color = (0.3, 0.3, 0.3)
    scene.world = world_auto
bpy.context.view_layer.update()
